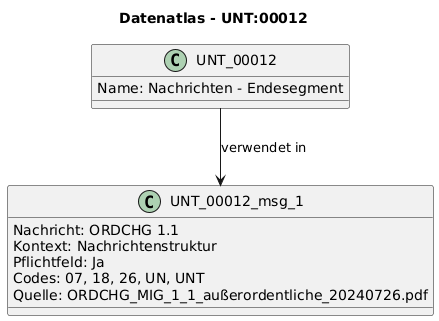

The diagram above was rendered by PlantUML. Its source (embedded in the PNG):
@startuml
title Datenatlas - UNT:00012
class UNT_00012 {
  Name: Nachrichten - Endesegment
}
class UNT_00012_msg_1 {
  Nachricht: ORDCHG 1.1
  Kontext: Nachrichtenstruktur
  Pflichtfeld: Ja
  Codes: 07, 18, 26, UN, UNT
  Quelle: ORDCHG_MIG_1_1_außerordentliche_20240726.pdf
}
UNT_00012 --> UNT_00012_msg_1 : verwendet in
@enduml